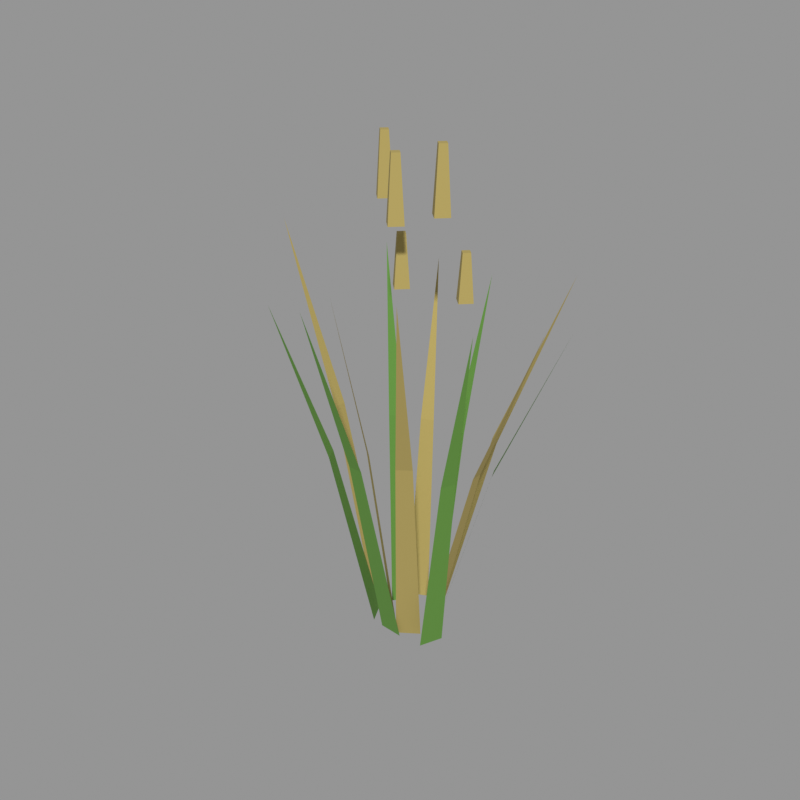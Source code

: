 # Source: 10.blend  (saved by Blender 5.2.45; exported with 4.5.12 LTS)
import bpy
from mathutils import Matrix  # noqa: F401  (used for matrix-valued properties, if any)

bpy.ops.wm.read_factory_settings(use_empty=True)
scene = bpy.context.scene
scene.name = 'Scene'

# ---- materials (node trees are filled in below, after node groups)
mat_grass_dry = bpy.data.materials.new('grass_dry')
mat_grass_dry.diffuse_color = (0.4125, 0.3231, 0.09759, 1.0)
mat_grass_green = bpy.data.materials.new('grass_green')
mat_grass_green.diffuse_color = (0.107, 0.2623, 0.03955, 1.0)

# ---- material node trees
mat_grass_dry.use_nodes = True; mat_grass_dry.node_tree.nodes.clear()
_N = mat_grass_dry.node_tree.nodes; _L = mat_grass_dry.node_tree.links
n0 = _N.new('ShaderNodeBsdfPrincipled'); n0.name = 'Principled BSDF'; n0.location = (-200, 100)
n0.inputs[0].default_value = (0.4125, 0.3231, 0.09759, 1.0)
n0.inputs[2].default_value = 0.9
n0.inputs[10].default_value = 0.005
n1 = _N.new('ShaderNodeOutputMaterial'); n1.name = 'Material Output'; n1.location = (200, 100)
_L.new(n0.outputs[0], n1.inputs[0])
n1.is_active_output = True
mat_grass_green.use_nodes = True; mat_grass_green.node_tree.nodes.clear()
_N = mat_grass_green.node_tree.nodes; _L = mat_grass_green.node_tree.links
n0 = _N.new('ShaderNodeBsdfPrincipled'); n0.name = 'Principled BSDF'; n0.location = (-200, 100)
n0.inputs[0].default_value = (0.107, 0.2623, 0.03955, 1.0)
n0.inputs[2].default_value = 0.88
n0.inputs[10].default_value = 0.005
n1 = _N.new('ShaderNodeOutputMaterial'); n1.name = 'Material Output'; n1.location = (200, 100)
_L.new(n0.outputs[0], n1.inputs[0])
n1.is_active_output = True

# ---- meshes
me_10 = bpy.data.meshes.new('草_10')
me_10.from_pydata([(0.07661, 0.03789, 0.0), (0.0778, -0.006345, 0.0), (0.1878, 0.03247, 0.4404), (0.1886, 0.005051, 0.4404), (0.3294, 0.02257, 0.8008), (0.06783, 0.06076, 0.0), (0.08585, 0.02208, 0.0), (0.174, 0.1013, 0.412), (0.1852, 0.07734, 0.412), (0.3105, 0.1503, 0.749), (0.03734, 0.07485, 0.0), (0.07363, 0.04564, 0.0), (0.1226, 0.1667, 0.4467), (0.1451, 0.1485, 0.4467), (0.2336, 0.2815, 0.8122), (0.001076, 0.1005, 0.0), (0.04345, 0.09861, 0.0), (0.01256, 0.1763, 0.4222), (0.03883, 0.1751, 0.4222), (0.03006, 0.2726, 0.7677), (-0.04353, 0.08253, 0.0), (-0.0006236, 0.1044, 0.0), (-0.07439, 0.1631, 0.4262), (-0.04779, 0.1767, 0.4262), (-0.1107, 0.2671, 0.775), (-0.05424, 0.03626, 0.0), (-0.024, 0.07717, 0.0), (-0.1, 0.08213, 0.4593), (-0.0813, 0.1075, 0.4593), (-0.1563, 0.1433, 0.835), (-0.06811, -0.01032, 0.0), (-0.06853, 0.03717, 0.0), (-0.1831, -0.002306, 0.4864), (-0.1833, 0.02713, 0.4864), (-0.3294, 0.01113, 0.8844), (-0.03956, -0.04548, 0.0), (-0.06406, 0.003205, 0.0), (-0.1324, -0.08057, 0.4113), (-0.1475, -0.05038, 0.4113), (-0.2521, -0.1219, 0.7478), (0.01133, -0.02611, 0.0), (-0.01649, -0.007164, 0.0), (-0.02602, -0.06959, 0.4485), (-0.04327, -0.05784, 0.4485), (-0.07545, -0.1236, 0.8154), (0.04191, -0.05169, 0.0), (-0.01245, -0.04858, 0.0), (0.02575, -0.1529, 0.4679), (-0.007948, -0.151, 0.4679), (0.001483, -0.2815, 0.8506), (0.07359, -0.01628, 0.0), (0.02842, -0.04804, 0.0), (0.1396, -0.1284, 0.5037), (0.1116, -0.1481, 0.5037), (0.2205, -0.2733, 0.9157), (0.1198, 0.002177, 0.0), (0.09863, -0.04895, 0.0), (0.1713, -0.03052, 0.4389), (0.1582, -0.06222, 0.4389), (0.2354, -0.07562, 0.7979), (0.1434, -0.02726, 0.9904), (0.1214, -0.005258, 0.9904), (0.09943, -0.02726, 0.9904), (0.1214, -0.04926, 0.9904), (0.1334, -0.02726, 1.125), (0.1214, -0.01526, 1.125), (0.1094, -0.02726, 1.125), (0.1214, -0.03926, 1.125), (0.1039, 0.1059, 0.7714), (0.08193, 0.1279, 0.7714), (0.05993, 0.1059, 0.7714), (0.08193, 0.08395, 0.7714), (0.09393, 0.1059, 0.8765), (0.08193, 0.1179, 0.8765), (0.06993, 0.1059, 0.8765), (0.08193, 0.09395, 0.8765), (-0.04891, 0.038, 0.9751), (-0.07091, 0.06, 0.9751), (-0.09291, 0.038, 0.9751), (-0.07091, 0.016, 0.9751), (-0.05891, 0.038, 1.108), (-0.07091, 0.05, 1.108), (-0.08291, 0.038, 1.108), (-0.07091, 0.026, 1.108), (0.02651, -0.001203, 0.8159), (0.004513, 0.0208, 0.8159), (-0.01749, -0.001203, 0.8159), (0.004513, -0.0232, 0.8159), (0.01651, -0.001203, 0.9271), (0.004513, 0.0108, 0.9271), (-0.007487, -0.001203, 0.9271), (0.004513, -0.0132, 0.9271), (0.08689, -0.09089, 0.9786), (0.06489, -0.06889, 0.9786), (0.04289, -0.09089, 0.9786), (0.06489, -0.1129, 0.9786), (0.07689, -0.09089, 1.112), (0.06489, -0.07889, 1.112), (0.05289, -0.09089, 1.112), (0.06489, -0.1029, 1.112)], [], [(0, 1, 3, 2), (2, 3, 4), (5, 6, 8, 7), (7, 8, 9), (10, 11, 13, 12), (12, 13, 14), (15, 16, 18, 17), (17, 18, 19), (20, 21, 23, 22), (22, 23, 24), (25, 26, 28, 27), (27, 28, 29), (30, 31, 33, 32), (32, 33, 34), (35, 36, 38, 37), (37, 38, 39), (40, 41, 43, 42), (42, 43, 44), (45, 46, 48, 47), (47, 48, 49), (50, 51, 53, 52), (52, 53, 54), (55, 56, 58, 57), (57, 58, 59), (60, 61, 65, 64), (61, 62, 66, 65), (62, 63, 67, 66), (63, 60, 64, 67), (63, 62, 61, 60), (64, 65, 66, 67), (68, 69, 73, 72), (69, 70, 74, 73), (70, 71, 75, 74), (71, 68, 72, 75), (71, 70, 69, 68), (72, 73, 74, 75), (76, 77, 81, 80), (77, 78, 82, 81), (78, 79, 83, 82), (79, 76, 80, 83), (79, 78, 77, 76), (80, 81, 82, 83), (84, 85, 89, 88), (85, 86, 90, 89), (86, 87, 91, 90), (87, 84, 88, 91), (87, 86, 85, 84), (88, 89, 90, 91), (92, 93, 97, 96), (93, 94, 98, 97), (94, 95, 99, 98), (95, 92, 96, 99), (95, 94, 93, 92), (96, 97, 98, 99)])
me_10.polygons.foreach_set('material_index', [0, 0, 1, 1, 0, 0, 1, 1, 0, 0, 1, 1, 0, 0, 1, 1, 0, 0, 1, 1, 0, 0, 1, 1, 0, 0, 0, 0, 0, 0, 0, 0, 0, 0, 0, 0, 0, 0, 0, 0, 0, 0, 0, 0, 0, 0, 0, 0, 0, 0, 0, 0, 0, 0])
me_10.materials.append(mat_grass_dry)
me_10.materials.append(mat_grass_green)
me_10.update()

# ---- objects
ob_10 = bpy.data.objects.new('草_10', me_10)

# ---- transforms, parenting, visibility, modifiers, constraints
ob_10.location = (0.0, 0.0, 0.0)

# ---- collection membership
scene.collection.objects.link(ob_10)

# ---- scene / render settings (as saved in the file)
scene.frame_start = 1; scene.frame_end = 250; scene.frame_set(1)
scene.render.engine = 'CYCLES'
scene.render.resolution_x = 640
scene.render.resolution_y = 640
scene.render.bake_bias = 0.0
scene.render.bake_samples = 0
scene.render.compositor_device = 'GPU'
scene.cycles.samples = 24
scene.eevee.use_volume_custom_range = False
scene.eevee.fast_gi_thickness_near = 0.1
scene.eevee.fast_gi_thickness_far = 0.0
scene.eevee.ray_tracing_options.screen_trace_thickness = 0.1
scene.view_settings.view_transform = 'Standard'
bpy.context.view_layer.update()

# ---- added for rendering (the .blend has no active camera and no usable light): camera, sun + grey world if the file has none
cam_auto = bpy.data.cameras.new('AutoCamera')
cam_auto.lens = 50.0
cam_auto.sensor_width = 36.0
cam_auto.clip_end = 1000.0
ob_auto_camera = bpy.data.objects.new('AutoCamera', cam_auto)
scene.collection.objects.link(ob_auto_camera)
ob_auto_camera.location = (1.31426, -1.57711, 1.61413)
ob_auto_camera.rotation_euler = (1.09748, -7.21219e-08, 0.694738)
scene.camera = ob_auto_camera
light_auto_sun = bpy.data.lights.new('AutoSun', 'SUN')
light_auto_sun.energy = 3.0
light_auto_sun.angle = 0.0523599
ob_auto_sun = bpy.data.objects.new('AutoSun', light_auto_sun)
scene.collection.objects.link(ob_auto_sun)
ob_auto_sun.rotation_euler = (0.872665, 0.174533, 0.523599)
if scene.world is None:
    world_auto = bpy.data.worlds.new('AutoWorld')
    world_auto.color = (0.3, 0.3, 0.3)
    scene.world = world_auto
bpy.context.view_layer.update()
